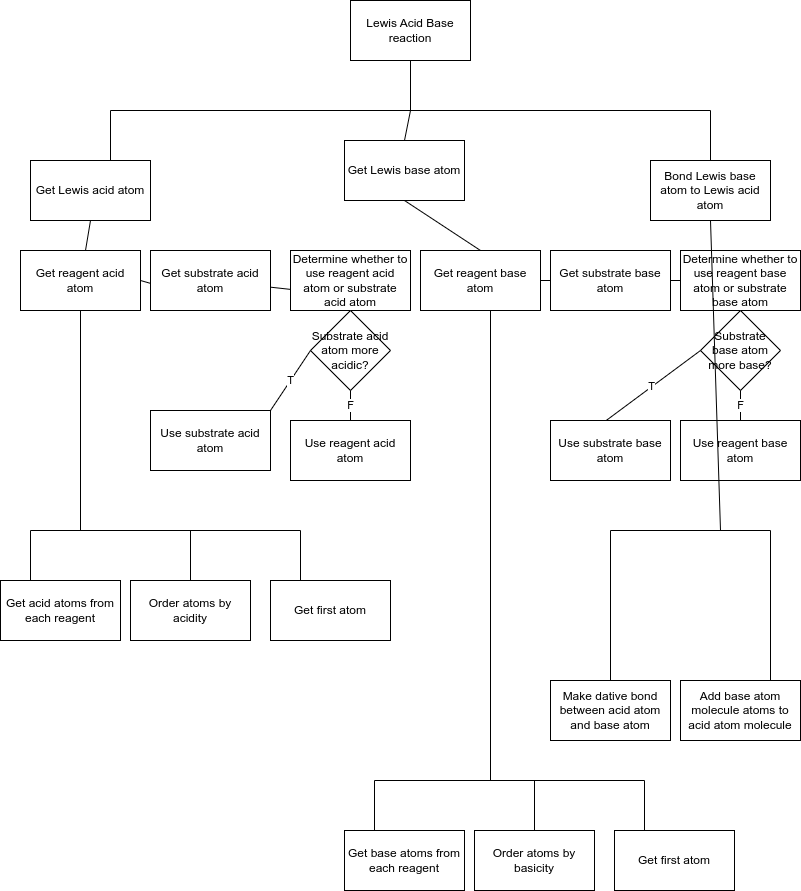

The diagram above was exported from draw.io. Its source (the exported page's mxGraphModel, read from the mxfile embedded in the PNG):
<mxGraphModel dx="1349" dy="843" grid="1" gridSize="10" guides="1" tooltips="1" connect="1" arrows="1" fold="1" page="1" pageScale="1" pageWidth="827" pageHeight="1169" math="0" shadow="0">
  <root>
    <mxCell id="WIyWlLk6GJQsqaUBKTNV-0" />
    <mxCell id="WIyWlLk6GJQsqaUBKTNV-1" parent="WIyWlLk6GJQsqaUBKTNV-0" />
    <mxCell id="Erkkp5Kb1GRC_UO1jNGq-1" value="Lewis Acid Base reaction" style="rounded=0;whiteSpace=wrap;html=1;" vertex="1" parent="WIyWlLk6GJQsqaUBKTNV-1">
      <mxGeometry x="360" y="20" width="120" height="60" as="geometry" />
    </mxCell>
    <mxCell id="Erkkp5Kb1GRC_UO1jNGq-21" value="" style="endArrow=none;html=1;rounded=0;" edge="1" parent="WIyWlLk6GJQsqaUBKTNV-1">
      <mxGeometry width="50" height="50" relative="1" as="geometry">
        <mxPoint x="420" y="130" as="sourcePoint" />
        <mxPoint x="420" y="80" as="targetPoint" />
      </mxGeometry>
    </mxCell>
    <mxCell id="Erkkp5Kb1GRC_UO1jNGq-22" value="" style="endArrow=none;html=1;rounded=0;" edge="1" parent="WIyWlLk6GJQsqaUBKTNV-1">
      <mxGeometry width="50" height="50" relative="1" as="geometry">
        <mxPoint x="120" y="130" as="sourcePoint" />
        <mxPoint x="720" y="130" as="targetPoint" />
      </mxGeometry>
    </mxCell>
    <mxCell id="Erkkp5Kb1GRC_UO1jNGq-23" value="Get Lewis acid atom" style="rounded=0;whiteSpace=wrap;html=1;" vertex="1" parent="WIyWlLk6GJQsqaUBKTNV-1">
      <mxGeometry x="40" y="180" width="120" height="60" as="geometry" />
    </mxCell>
    <mxCell id="Erkkp5Kb1GRC_UO1jNGq-24" value="" style="endArrow=none;html=1;rounded=0;" edge="1" parent="WIyWlLk6GJQsqaUBKTNV-1">
      <mxGeometry width="50" height="50" relative="1" as="geometry">
        <mxPoint x="120" y="180" as="sourcePoint" />
        <mxPoint x="120" y="130" as="targetPoint" />
      </mxGeometry>
    </mxCell>
    <mxCell id="Erkkp5Kb1GRC_UO1jNGq-25" value="Get Lewis base atom" style="rounded=0;whiteSpace=wrap;html=1;" vertex="1" parent="WIyWlLk6GJQsqaUBKTNV-1">
      <mxGeometry x="354" y="160" width="120" height="60" as="geometry" />
    </mxCell>
    <mxCell id="Erkkp5Kb1GRC_UO1jNGq-26" value="" style="endArrow=none;html=1;rounded=0;exitX=0.5;exitY=0;exitDx=0;exitDy=0;" edge="1" parent="WIyWlLk6GJQsqaUBKTNV-1" source="Erkkp5Kb1GRC_UO1jNGq-25">
      <mxGeometry width="50" height="50" relative="1" as="geometry">
        <mxPoint x="270" y="210" as="sourcePoint" />
        <mxPoint x="420" y="130" as="targetPoint" />
      </mxGeometry>
    </mxCell>
    <mxCell id="Erkkp5Kb1GRC_UO1jNGq-27" value="Bond Lewis base atom to Lewis acid atom" style="rounded=0;whiteSpace=wrap;html=1;" vertex="1" parent="WIyWlLk6GJQsqaUBKTNV-1">
      <mxGeometry x="660" y="180" width="120" height="60" as="geometry" />
    </mxCell>
    <mxCell id="Erkkp5Kb1GRC_UO1jNGq-31" value="" style="endArrow=none;html=1;rounded=0;entryX=0.5;entryY=0;entryDx=0;entryDy=0;" edge="1" parent="WIyWlLk6GJQsqaUBKTNV-1" target="Erkkp5Kb1GRC_UO1jNGq-27">
      <mxGeometry width="50" height="50" relative="1" as="geometry">
        <mxPoint x="720" y="130" as="sourcePoint" />
        <mxPoint x="780" y="60" as="targetPoint" />
      </mxGeometry>
    </mxCell>
    <mxCell id="Erkkp5Kb1GRC_UO1jNGq-32" value="" style="endArrow=none;html=1;rounded=0;entryX=0.5;entryY=1;entryDx=0;entryDy=0;" edge="1" parent="WIyWlLk6GJQsqaUBKTNV-1" source="Erkkp5Kb1GRC_UO1jNGq-33" target="Erkkp5Kb1GRC_UO1jNGq-23">
      <mxGeometry width="50" height="50" relative="1" as="geometry">
        <mxPoint x="120" y="290" as="sourcePoint" />
        <mxPoint x="120" y="240" as="targetPoint" />
      </mxGeometry>
    </mxCell>
    <mxCell id="Erkkp5Kb1GRC_UO1jNGq-33" value="Get reagent acid atom" style="rounded=0;whiteSpace=wrap;html=1;" vertex="1" parent="WIyWlLk6GJQsqaUBKTNV-1">
      <mxGeometry x="30" y="270" width="120" height="60" as="geometry" />
    </mxCell>
    <mxCell id="Erkkp5Kb1GRC_UO1jNGq-34" value="" style="endArrow=none;html=1;rounded=0;exitX=1;exitY=0.5;exitDx=0;exitDy=0;" edge="1" parent="WIyWlLk6GJQsqaUBKTNV-1" source="Erkkp5Kb1GRC_UO1jNGq-33">
      <mxGeometry width="50" height="50" relative="1" as="geometry">
        <mxPoint x="220" y="330" as="sourcePoint" />
        <mxPoint x="220" y="320" as="targetPoint" />
      </mxGeometry>
    </mxCell>
    <mxCell id="Erkkp5Kb1GRC_UO1jNGq-35" value="Get substrate acid atom" style="rounded=0;whiteSpace=wrap;html=1;" vertex="1" parent="WIyWlLk6GJQsqaUBKTNV-1">
      <mxGeometry x="160" y="270" width="120" height="60" as="geometry" />
    </mxCell>
    <mxCell id="Erkkp5Kb1GRC_UO1jNGq-36" value="" style="endArrow=none;html=1;rounded=0;" edge="1" parent="WIyWlLk6GJQsqaUBKTNV-1" source="Erkkp5Kb1GRC_UO1jNGq-35">
      <mxGeometry width="50" height="50" relative="1" as="geometry">
        <mxPoint x="340" y="320" as="sourcePoint" />
        <mxPoint x="400" y="320" as="targetPoint" />
      </mxGeometry>
    </mxCell>
    <mxCell id="Erkkp5Kb1GRC_UO1jNGq-37" value="Determine whether to use reagent acid atom or substrate acid atom" style="rounded=0;whiteSpace=wrap;html=1;" vertex="1" parent="WIyWlLk6GJQsqaUBKTNV-1">
      <mxGeometry x="300" y="270" width="120" height="60" as="geometry" />
    </mxCell>
    <mxCell id="Erkkp5Kb1GRC_UO1jNGq-38" value="Substrate acid atom more acidic?" style="rhombus;whiteSpace=wrap;html=1;" vertex="1" parent="WIyWlLk6GJQsqaUBKTNV-1">
      <mxGeometry x="320" y="330" width="80" height="80" as="geometry" />
    </mxCell>
    <mxCell id="Erkkp5Kb1GRC_UO1jNGq-39" value="Use substrate acid atom" style="rounded=0;whiteSpace=wrap;html=1;" vertex="1" parent="WIyWlLk6GJQsqaUBKTNV-1">
      <mxGeometry x="160" y="430" width="120" height="60" as="geometry" />
    </mxCell>
    <mxCell id="Erkkp5Kb1GRC_UO1jNGq-40" value="T" style="endArrow=none;html=1;rounded=0;exitX=1;exitY=0;exitDx=0;exitDy=0;entryX=0;entryY=0.5;entryDx=0;entryDy=0;" edge="1" parent="WIyWlLk6GJQsqaUBKTNV-1" source="Erkkp5Kb1GRC_UO1jNGq-39" target="Erkkp5Kb1GRC_UO1jNGq-38">
      <mxGeometry width="50" height="50" relative="1" as="geometry">
        <mxPoint x="340" y="430" as="sourcePoint" />
        <mxPoint x="390" y="380" as="targetPoint" />
      </mxGeometry>
    </mxCell>
    <mxCell id="Erkkp5Kb1GRC_UO1jNGq-41" value="Use reagent acid atom" style="rounded=0;whiteSpace=wrap;html=1;" vertex="1" parent="WIyWlLk6GJQsqaUBKTNV-1">
      <mxGeometry x="300" y="440" width="120" height="60" as="geometry" />
    </mxCell>
    <mxCell id="Erkkp5Kb1GRC_UO1jNGq-42" value="F" style="endArrow=none;html=1;rounded=0;exitX=0.5;exitY=1;exitDx=0;exitDy=0;entryX=0.5;entryY=0;entryDx=0;entryDy=0;" edge="1" parent="WIyWlLk6GJQsqaUBKTNV-1" source="Erkkp5Kb1GRC_UO1jNGq-38" target="Erkkp5Kb1GRC_UO1jNGq-41">
      <mxGeometry width="50" height="50" relative="1" as="geometry">
        <mxPoint x="640" y="380" as="sourcePoint" />
        <mxPoint x="690" y="330" as="targetPoint" />
      </mxGeometry>
    </mxCell>
    <mxCell id="Erkkp5Kb1GRC_UO1jNGq-49" value="Get reagent base atom" style="rounded=0;whiteSpace=wrap;html=1;" vertex="1" parent="WIyWlLk6GJQsqaUBKTNV-1">
      <mxGeometry x="430" y="270" width="120" height="60" as="geometry" />
    </mxCell>
    <mxCell id="Erkkp5Kb1GRC_UO1jNGq-53" value="Determine whether to use reagent base atom or substrate base atom" style="rounded=0;whiteSpace=wrap;html=1;" vertex="1" parent="WIyWlLk6GJQsqaUBKTNV-1">
      <mxGeometry x="690" y="270" width="120" height="60" as="geometry" />
    </mxCell>
    <mxCell id="Erkkp5Kb1GRC_UO1jNGq-54" value="Substrate base atom more base?" style="rhombus;whiteSpace=wrap;html=1;" vertex="1" parent="WIyWlLk6GJQsqaUBKTNV-1">
      <mxGeometry x="710" y="330" width="80" height="80" as="geometry" />
    </mxCell>
    <mxCell id="Erkkp5Kb1GRC_UO1jNGq-55" value="T" style="endArrow=none;html=1;rounded=0;entryX=0;entryY=0.5;entryDx=0;entryDy=0;exitX=0.442;exitY=0.033;exitDx=0;exitDy=0;exitPerimeter=0;" edge="1" parent="WIyWlLk6GJQsqaUBKTNV-1" target="Erkkp5Kb1GRC_UO1jNGq-54" source="Erkkp5Kb1GRC_UO1jNGq-60">
      <mxGeometry width="50" height="50" relative="1" as="geometry">
        <mxPoint x="620" y="410" as="sourcePoint" />
        <mxPoint x="1010" y="418" as="targetPoint" />
      </mxGeometry>
    </mxCell>
    <mxCell id="Erkkp5Kb1GRC_UO1jNGq-56" value="F" style="endArrow=none;html=1;rounded=0;exitX=0.5;exitY=1;exitDx=0;exitDy=0;" edge="1" parent="WIyWlLk6GJQsqaUBKTNV-1" source="Erkkp5Kb1GRC_UO1jNGq-54" target="Erkkp5Kb1GRC_UO1jNGq-61">
      <mxGeometry width="50" height="50" relative="1" as="geometry">
        <mxPoint x="1260" y="418" as="sourcePoint" />
        <mxPoint x="800" y="470" as="targetPoint" />
      </mxGeometry>
    </mxCell>
    <mxCell id="Erkkp5Kb1GRC_UO1jNGq-57" value="" style="endArrow=none;html=1;rounded=0;entryX=0.5;entryY=1;entryDx=0;entryDy=0;exitX=0.5;exitY=0;exitDx=0;exitDy=0;" edge="1" parent="WIyWlLk6GJQsqaUBKTNV-1" source="Erkkp5Kb1GRC_UO1jNGq-49" target="Erkkp5Kb1GRC_UO1jNGq-25">
      <mxGeometry width="50" height="50" relative="1" as="geometry">
        <mxPoint x="600" y="290" as="sourcePoint" />
        <mxPoint x="650" y="240" as="targetPoint" />
      </mxGeometry>
    </mxCell>
    <mxCell id="Erkkp5Kb1GRC_UO1jNGq-58" value="" style="endArrow=none;html=1;rounded=0;exitX=1;exitY=0.5;exitDx=0;exitDy=0;" edge="1" parent="WIyWlLk6GJQsqaUBKTNV-1" source="Erkkp5Kb1GRC_UO1jNGq-49" target="Erkkp5Kb1GRC_UO1jNGq-51">
      <mxGeometry width="50" height="50" relative="1" as="geometry">
        <mxPoint x="550" y="300" as="sourcePoint" />
        <mxPoint x="840" y="358" as="targetPoint" />
      </mxGeometry>
    </mxCell>
    <mxCell id="Erkkp5Kb1GRC_UO1jNGq-51" value="Get substrate base atom" style="rounded=0;whiteSpace=wrap;html=1;" vertex="1" parent="WIyWlLk6GJQsqaUBKTNV-1">
      <mxGeometry x="560" y="270" width="120" height="60" as="geometry" />
    </mxCell>
    <mxCell id="Erkkp5Kb1GRC_UO1jNGq-59" value="" style="endArrow=none;html=1;rounded=0;exitX=1;exitY=0.5;exitDx=0;exitDy=0;entryX=0;entryY=0.5;entryDx=0;entryDy=0;" edge="1" parent="WIyWlLk6GJQsqaUBKTNV-1" source="Erkkp5Kb1GRC_UO1jNGq-51" target="Erkkp5Kb1GRC_UO1jNGq-53">
      <mxGeometry width="50" height="50" relative="1" as="geometry">
        <mxPoint x="640" y="410" as="sourcePoint" />
        <mxPoint x="690" y="360" as="targetPoint" />
      </mxGeometry>
    </mxCell>
    <mxCell id="Erkkp5Kb1GRC_UO1jNGq-60" value="Use substrate base atom" style="rounded=0;whiteSpace=wrap;html=1;" vertex="1" parent="WIyWlLk6GJQsqaUBKTNV-1">
      <mxGeometry x="560" y="440" width="120" height="60" as="geometry" />
    </mxCell>
    <mxCell id="Erkkp5Kb1GRC_UO1jNGq-61" value="Use reagent base atom" style="rounded=0;whiteSpace=wrap;html=1;" vertex="1" parent="WIyWlLk6GJQsqaUBKTNV-1">
      <mxGeometry x="690" y="440" width="120" height="60" as="geometry" />
    </mxCell>
    <mxCell id="Erkkp5Kb1GRC_UO1jNGq-62" value="" style="endArrow=none;html=1;rounded=0;entryX=0.5;entryY=1;entryDx=0;entryDy=0;" edge="1" parent="WIyWlLk6GJQsqaUBKTNV-1" target="Erkkp5Kb1GRC_UO1jNGq-27">
      <mxGeometry width="50" height="50" relative="1" as="geometry">
        <mxPoint x="730" y="550" as="sourcePoint" />
        <mxPoint x="720" y="240" as="targetPoint" />
      </mxGeometry>
    </mxCell>
    <mxCell id="Erkkp5Kb1GRC_UO1jNGq-65" value="Make dative bond between acid atom and base atom" style="rounded=0;whiteSpace=wrap;html=1;" vertex="1" parent="WIyWlLk6GJQsqaUBKTNV-1">
      <mxGeometry x="560" y="700" width="120" height="60" as="geometry" />
    </mxCell>
    <mxCell id="Erkkp5Kb1GRC_UO1jNGq-67" value="Add base atom molecule atoms to acid atom molecule" style="rounded=0;whiteSpace=wrap;html=1;" vertex="1" parent="WIyWlLk6GJQsqaUBKTNV-1">
      <mxGeometry x="690" y="700" width="120" height="60" as="geometry" />
    </mxCell>
    <mxCell id="Erkkp5Kb1GRC_UO1jNGq-68" value="" style="endArrow=none;html=1;rounded=0;entryX=0.5;entryY=1;entryDx=0;entryDy=0;" edge="1" parent="WIyWlLk6GJQsqaUBKTNV-1" target="Erkkp5Kb1GRC_UO1jNGq-33">
      <mxGeometry width="50" height="50" relative="1" as="geometry">
        <mxPoint x="90" y="550" as="sourcePoint" />
        <mxPoint x="110" y="430" as="targetPoint" />
      </mxGeometry>
    </mxCell>
    <mxCell id="Erkkp5Kb1GRC_UO1jNGq-69" value="" style="endArrow=none;html=1;rounded=0;" edge="1" parent="WIyWlLk6GJQsqaUBKTNV-1">
      <mxGeometry width="50" height="50" relative="1" as="geometry">
        <mxPoint x="40" y="550" as="sourcePoint" />
        <mxPoint x="310" y="550" as="targetPoint" />
      </mxGeometry>
    </mxCell>
    <mxCell id="Erkkp5Kb1GRC_UO1jNGq-71" value="" style="endArrow=none;html=1;rounded=0;" edge="1" parent="WIyWlLk6GJQsqaUBKTNV-1">
      <mxGeometry width="50" height="50" relative="1" as="geometry">
        <mxPoint x="40" y="600" as="sourcePoint" />
        <mxPoint x="40" y="550" as="targetPoint" />
      </mxGeometry>
    </mxCell>
    <mxCell id="Erkkp5Kb1GRC_UO1jNGq-72" value="Get acid atoms from each reagent" style="rounded=0;whiteSpace=wrap;html=1;" vertex="1" parent="WIyWlLk6GJQsqaUBKTNV-1">
      <mxGeometry x="10" y="600" width="120" height="60" as="geometry" />
    </mxCell>
    <mxCell id="Erkkp5Kb1GRC_UO1jNGq-73" value="Order atoms by acidity" style="rounded=0;whiteSpace=wrap;html=1;" vertex="1" parent="WIyWlLk6GJQsqaUBKTNV-1">
      <mxGeometry x="140" y="600" width="120" height="60" as="geometry" />
    </mxCell>
    <mxCell id="Erkkp5Kb1GRC_UO1jNGq-74" value="" style="endArrow=none;html=1;rounded=0;exitX=0.5;exitY=0;exitDx=0;exitDy=0;" edge="1" parent="WIyWlLk6GJQsqaUBKTNV-1" source="Erkkp5Kb1GRC_UO1jNGq-73">
      <mxGeometry width="50" height="50" relative="1" as="geometry">
        <mxPoint x="320" y="610" as="sourcePoint" />
        <mxPoint x="200" y="550" as="targetPoint" />
      </mxGeometry>
    </mxCell>
    <mxCell id="Erkkp5Kb1GRC_UO1jNGq-75" value="" style="endArrow=none;html=1;rounded=0;" edge="1" parent="WIyWlLk6GJQsqaUBKTNV-1">
      <mxGeometry width="50" height="50" relative="1" as="geometry">
        <mxPoint x="310" y="600" as="sourcePoint" />
        <mxPoint x="310" y="550" as="targetPoint" />
      </mxGeometry>
    </mxCell>
    <mxCell id="Erkkp5Kb1GRC_UO1jNGq-76" value="Get first atom" style="rounded=0;whiteSpace=wrap;html=1;" vertex="1" parent="WIyWlLk6GJQsqaUBKTNV-1">
      <mxGeometry x="280" y="600" width="120" height="60" as="geometry" />
    </mxCell>
    <mxCell id="Erkkp5Kb1GRC_UO1jNGq-77" value="" style="endArrow=none;html=1;rounded=0;exitX=0.5;exitY=0;exitDx=0;exitDy=0;" edge="1" parent="WIyWlLk6GJQsqaUBKTNV-1" source="Erkkp5Kb1GRC_UO1jNGq-65">
      <mxGeometry width="50" height="50" relative="1" as="geometry">
        <mxPoint x="620" y="620" as="sourcePoint" />
        <mxPoint x="620" y="550" as="targetPoint" />
      </mxGeometry>
    </mxCell>
    <mxCell id="Erkkp5Kb1GRC_UO1jNGq-78" value="" style="endArrow=none;html=1;rounded=0;exitX=0.75;exitY=0;exitDx=0;exitDy=0;" edge="1" parent="WIyWlLk6GJQsqaUBKTNV-1" source="Erkkp5Kb1GRC_UO1jNGq-67">
      <mxGeometry width="50" height="50" relative="1" as="geometry">
        <mxPoint x="750" y="630" as="sourcePoint" />
        <mxPoint x="780" y="550" as="targetPoint" />
      </mxGeometry>
    </mxCell>
    <mxCell id="Erkkp5Kb1GRC_UO1jNGq-79" value="" style="endArrow=none;html=1;rounded=0;" edge="1" parent="WIyWlLk6GJQsqaUBKTNV-1">
      <mxGeometry width="50" height="50" relative="1" as="geometry">
        <mxPoint x="620" y="550" as="sourcePoint" />
        <mxPoint x="780" y="550" as="targetPoint" />
      </mxGeometry>
    </mxCell>
    <mxCell id="Erkkp5Kb1GRC_UO1jNGq-80" value="" style="endArrow=none;html=1;rounded=0;" edge="1" parent="WIyWlLk6GJQsqaUBKTNV-1">
      <mxGeometry width="50" height="50" relative="1" as="geometry">
        <mxPoint x="500" y="800" as="sourcePoint" />
        <mxPoint x="500" y="330" as="targetPoint" />
      </mxGeometry>
    </mxCell>
    <mxCell id="Erkkp5Kb1GRC_UO1jNGq-81" value="" style="endArrow=none;html=1;rounded=0;" edge="1" parent="WIyWlLk6GJQsqaUBKTNV-1">
      <mxGeometry width="50" height="50" relative="1" as="geometry">
        <mxPoint x="384" y="800" as="sourcePoint" />
        <mxPoint x="654" y="800" as="targetPoint" />
      </mxGeometry>
    </mxCell>
    <mxCell id="Erkkp5Kb1GRC_UO1jNGq-82" value="" style="endArrow=none;html=1;rounded=0;" edge="1" parent="WIyWlLk6GJQsqaUBKTNV-1">
      <mxGeometry width="50" height="50" relative="1" as="geometry">
        <mxPoint x="384" y="850" as="sourcePoint" />
        <mxPoint x="384" y="800" as="targetPoint" />
      </mxGeometry>
    </mxCell>
    <mxCell id="Erkkp5Kb1GRC_UO1jNGq-83" value="Get base atoms from each reagent" style="rounded=0;whiteSpace=wrap;html=1;" vertex="1" parent="WIyWlLk6GJQsqaUBKTNV-1">
      <mxGeometry x="354" y="850" width="120" height="60" as="geometry" />
    </mxCell>
    <mxCell id="Erkkp5Kb1GRC_UO1jNGq-84" value="Order atoms by basicity" style="rounded=0;whiteSpace=wrap;html=1;" vertex="1" parent="WIyWlLk6GJQsqaUBKTNV-1">
      <mxGeometry x="484" y="850" width="120" height="60" as="geometry" />
    </mxCell>
    <mxCell id="Erkkp5Kb1GRC_UO1jNGq-85" value="" style="endArrow=none;html=1;rounded=0;exitX=0.5;exitY=0;exitDx=0;exitDy=0;" edge="1" parent="WIyWlLk6GJQsqaUBKTNV-1" source="Erkkp5Kb1GRC_UO1jNGq-84">
      <mxGeometry width="50" height="50" relative="1" as="geometry">
        <mxPoint x="664" y="860" as="sourcePoint" />
        <mxPoint x="544" y="800" as="targetPoint" />
      </mxGeometry>
    </mxCell>
    <mxCell id="Erkkp5Kb1GRC_UO1jNGq-86" value="" style="endArrow=none;html=1;rounded=0;" edge="1" parent="WIyWlLk6GJQsqaUBKTNV-1">
      <mxGeometry width="50" height="50" relative="1" as="geometry">
        <mxPoint x="654" y="850" as="sourcePoint" />
        <mxPoint x="654" y="800" as="targetPoint" />
      </mxGeometry>
    </mxCell>
    <mxCell id="Erkkp5Kb1GRC_UO1jNGq-87" value="Get first atom" style="rounded=0;whiteSpace=wrap;html=1;" vertex="1" parent="WIyWlLk6GJQsqaUBKTNV-1">
      <mxGeometry x="624" y="850" width="120" height="60" as="geometry" />
    </mxCell>
  </root>
</mxGraphModel>